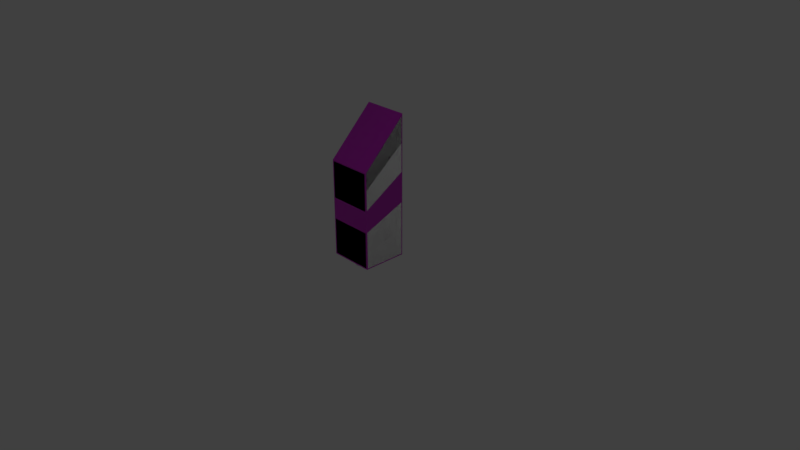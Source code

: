 # Source: Button_small.blend  (saved by Blender 2.79.0; exported with 4.5.12 LTS)
import bpy
from mathutils import Matrix  # noqa: F401  (used for matrix-valued properties, if any)

bpy.ops.wm.read_factory_settings(use_empty=True)
scene = bpy.context.scene
scene.name = 'Scene'

# ---- collections
col_collection_1 = bpy.data.collections.new('Collection 1'); scene.collection.children.link(col_collection_1)

# ---- images (referenced by path relative to the original .blend; pixels are not part of the script)
import os
ASSET_DIR = os.environ.get("B2B_ASSET_DIR", "")  # directory of the original .blend (textures are referenced by path, not embedded)
HERE = os.path.dirname(os.path.abspath(__file__))  # packed textures are extracted next to this script under _unpacked/

def load_image(name, relpath, width, height, colorspace="sRGB"):
    """Load a texture the original file referenced (path relative to the .blend, or extracted next to this script)."""
    p = next((c for c in (os.path.join(HERE, relpath), os.path.join(ASSET_DIR, relpath)) if relpath and os.path.exists(c)), "")
    if p:
        img = bpy.data.images.load(p, check_existing=True)
        img.name = name
    else:  # same state as the original file: an image datablock whose file is absent (Cycles renders it pink)
        img = bpy.data.images.new(name, width, height)
        img.source = "FILE"
        img.filepath = "//" + (relpath or name)
    img.colorspace_settings.name = colorspace
    return img
img_button_small_normal = load_image('button_small_normal', 'button_small_normal.png', 1024, 1024, 'Non-Color')
img_button_small_color = load_image('button_small_color', 'button_small_color.png', 1024, 1024, 'sRGB')

# ---- materials (node trees are filled in below, after node groups)
mat_material_001 = bpy.data.materials.new('Material.001')
mat_material_001.alpha_threshold = 0.0
mat_material_001.roughness = 0.5
mat_material = bpy.data.materials.new('Material')
mat_material.alpha_threshold = 0.0
mat_material.roughness = 0.5
mat_material.line_color = (0.0, 0.0, 0.0, 1.0)

# ---- material node trees
mat_material_001.use_nodes = True; mat_material_001.node_tree.nodes.clear()
_N = mat_material_001.node_tree.nodes; _L = mat_material_001.node_tree.links
n0 = _N.new('ShaderNodeOutputMaterial'); n0.name = 'Material Output'; n0.location = (300, 300)
n1 = _N.new('ShaderNodeNormalMap'); n1.name = 'Normal Map'; n1.location = (-241, 325)
n2 = _N.new('ShaderNodeTexImage'); n2.name = 'Image Texture'; n2.location = (-490, 333)
n2.width = 140
n2.image = img_button_small_normal
n3 = _N.new('ShaderNodeBsdfPrincipled'); n3.name = 'Principled BSDF'; n3.location = (37, 436)
n3.width = 150
n3.subsurface_method = 'BURLEY'
n3.inputs[3].default_value = 1.45
n3.inputs[9].default_value = (1.0, 1.0, 1.0)
n4 = _N.new('ShaderNodeTexImage'); n4.name = 'Image Texture.001'; n4.location = (-667, 461)
n4.width = 140
n4.image = img_button_small_color
_L.new(n2.outputs[0], n1.inputs[1])
_L.new(n1.outputs[0], n3.inputs[5])
_L.new(n3.outputs[0], n0.inputs[0])
_L.new(n4.outputs[0], n3.inputs[0])
n0.is_active_output = True

# ---- world
world_world = bpy.data.worlds.new('World'); scene.world = world_world
world_world.color = (0.05088, 0.05088, 0.05088)
world_world.use_sun_shadow = False
world_world.sun_shadow_jitter_overblur = 0.0
world_world.cycles.sampling_method = 'MANUAL'

# ---- cameras
cam_camera = bpy.data.cameras.new('Camera')
cam_camera.clip_end = 100.0
cam_camera.lens = 35.0
cam_camera.sensor_width = 32.0
cam_camera.sensor_height = 18.0
cam_camera.ortho_scale = 7.314
cam_camera.dof.focus_distance = 0.0

# ---- lights
light_lamp = bpy.data.lights.new('Lamp', 'POINT')
light_lamp.transmission_factor = 0.0
light_lamp.cutoff_distance = 30.0
light_lamp.energy = 100.0
light_lamp.shadow_buffer_clip_start = 1.001
light_lamp.shadow_soft_size = 0.1
light_lamp.shadow_maximum_resolution = 0.006
light_lamp.use_absolute_resolution = True

# ---- meshes
me_cube_001 = bpy.data.meshes.new('Cube.001')
me_cube_001.from_pydata([(0.3, 0.3, 0.0), (0.3, -0.3, 0.0), (-0.3, -0.3, 0.0), (-0.3, 0.3, 0.0), (0.3, 0.3, 1.9), (0.3, -0.3, 1.3), (-0.3, -0.3, 1.3), (-0.3, 0.3, 1.9), (0.3, 0.3, 0.0), (0.3, 0.3, 0.0), (0.3, -0.3, 0.0), (0.3, -0.3, 0.0), (-0.3, 0.3, 0.0), (-0.3, 0.3, 0.0), (0.3, 0.3, 1.9), (0.3, 0.3, 1.9), (-0.3, -0.3, 0.0), (-0.3, -0.3, 0.0), (0.3, -0.3, 1.3), (0.3, -0.3, 1.3), (-0.3, -0.3, 1.3), (-0.3, -0.3, 1.3), (-0.3, 0.3, 1.9), (-0.3, 0.3, 1.9)], [], [(8, 10, 16, 12), (15, 23, 21, 19), (9, 14, 18, 11), (1, 5, 20, 17), (2, 6, 22, 13), (4, 0, 3, 7)])
me_cube_001.polygons.foreach_set('use_smooth', [True] * 6)
_uv = me_cube_001.uv_layers.new(name='UVMap')
_uv.uv.foreach_set('vector', [0.25, 1.0, 2.235e-08, 1.0, 0.0, 0.76, 0.25, 0.76, 0.0, 2.289e-07, 0.25, 0.0, 0.25, 0.24, 1.639e-07, 0.24, 1.0, 1.11e-09, 1.0, 0.76, 0.75, 0.52, 0.75, 0.0, 2.682e-07, 0.76, 1.639e-07, 0.24, 0.25, 0.24, 0.25, 0.76, 0.5, 0.76, 0.5, 0.24, 0.75, 0.0, 0.75, 0.76, 0.5, 0.0, 0.5, 0.76, 0.25, 0.76, 0.25, 0.0])
me_cube_001.materials.append(mat_material_001)
me_cube_001.use_remesh_preserve_volume = False
me_cube_001.use_remesh_preserve_attributes = False
me_cube_001.use_mirror_vertex_groups = False
me_cube_001.update()
me_circle = bpy.data.meshes.new('Circle')
me_circle.from_pydata([(-1.073e-11, 0.07071, 0.07071), (-0.01951, 0.06935, 0.06935), (-0.03827, 0.06533, 0.06533), (-0.05556, 0.05879, 0.05879), (-0.07071, 0.05, 0.05), (-0.08315, 0.03928, 0.03928), (-0.09239, 0.02706, 0.02706), (-0.09808, 0.01379, 0.01379), (-0.1, 5.345e-09, 5.317e-09), (-0.09808, -0.01379, -0.01379), (-0.09239, -0.02706, -0.02706), (-0.08315, -0.03928, -0.03928), (-0.07071, -0.05, -0.05), (-0.05556, -0.05879, -0.05879), (-0.03827, -0.06533, -0.06533), (-0.01951, -0.06935, -0.06935), (3.259e-08, -0.07071, -0.07071), (0.01951, -0.06935, -0.06935), (0.03827, -0.06533, -0.06533), (0.05556, -0.05879, -0.05879), (0.07071, -0.05, -0.05), (0.08315, -0.03928, -0.03928), (0.09239, -0.02706, -0.02706), (0.09808, -0.01379, -0.01379), (0.1, 6.827e-08, 6.83e-08), (0.09808, 0.0138, 0.0138), (0.09239, 0.02706, 0.02706), (0.08315, 0.03928, 0.03928), (0.07071, 0.05, 0.05), (0.05556, 0.05879, 0.05879), (0.03827, 0.06533, 0.06533), (0.01951, 0.06935, 0.06935), (7.622e-09, 0.045, 0.08249), (4.864e-11, 0.0589, 0.08252), (-0.01951, 0.05754, 0.08116), (-0.01759, 0.04378, 0.08126), (-0.03827, 0.05352, 0.07714), (-0.0345, 0.04015, 0.07764), (-0.05556, 0.04698, 0.07061), (-0.05009, 0.03426, 0.07175), (-0.07071, 0.03819, 0.06181), (-0.06375, 0.02633, 0.06382), (-0.08315, 0.02747, 0.0511), (-0.07496, 0.01667, 0.05416), (-0.09239, 0.01525, 0.03887), (-0.08329, 0.005652, 0.04314), (-0.09808, 0.001983, 0.02561), (-0.08842, -0.006306, 0.03118), (-0.1, -0.01181, 0.01181), (-0.09015, -0.01874, 0.01874), (-0.09808, -0.02561, -0.001983), (-0.08842, -0.03118, 0.006307), (-0.09239, -0.03887, -0.01525), (-0.08329, -0.04314, -0.005652), (-0.08315, -0.0511, -0.02747), (-0.07496, -0.05416, -0.01667), (-0.07071, -0.06181, -0.03819), (-0.06375, -0.06382, -0.02633), (-0.05556, -0.07061, -0.04698), (-0.05009, -0.07175, -0.03426), (-0.03827, -0.07714, -0.05352), (-0.0345, -0.07764, -0.04015), (-0.01951, -0.08116, -0.05754), (-0.01759, -0.08126, -0.04378), (3.265e-08, -0.08252, -0.0589), (2.664e-08, -0.08249, -0.045), (0.01951, -0.08116, -0.05754), (0.01759, -0.08126, -0.04378), (0.03827, -0.07714, -0.05352), (0.0345, -0.07764, -0.04015), (0.05556, -0.07061, -0.04698), (0.05009, -0.07175, -0.03426), (0.07071, -0.06181, -0.03819), (0.06375, -0.06382, -0.02633), (0.08315, -0.0511, -0.02747), (0.07496, -0.05416, -0.01667), (0.09239, -0.03887, -0.01525), (0.08329, -0.04314, -0.005652), (0.09808, -0.02561, -0.001983), (0.08842, -0.03118, 0.006307), (0.1, -0.01181, 0.01181), (0.09015, -0.01874, 0.01874), (0.09808, 0.001983, 0.02561), (0.08842, -0.006306, 0.03118), (0.09239, 0.01525, 0.03887), (0.08329, 0.005652, 0.04314), (0.08315, 0.02747, 0.0511), (0.07496, 0.01667, 0.05416), (0.07071, 0.03819, 0.06181), (0.06375, 0.02633, 0.06382), (0.05556, 0.04698, 0.07061), (0.05009, 0.03426, 0.07175), (0.03827, 0.05352, 0.07714), (0.0345, 0.04015, 0.07764), (0.01951, 0.05754, 0.08116), (0.01759, 0.04378, 0.08126), (-0.01951, 0.06935, 0.06935), (-1.073e-11, 0.07071, 0.07071), (-0.03827, 0.06533, 0.06533), (-0.05556, 0.05879, 0.05879), (-0.07071, 0.05, 0.05), (-0.08315, 0.03928, 0.03928), (-0.09239, 0.02706, 0.02706), (-0.09808, 0.01379, 0.01379), (-0.1, 5.345e-09, 5.317e-09), (-0.09808, -0.01379, -0.01379), (-0.09239, -0.02706, -0.02706), (-0.08315, -0.03928, -0.03928), (-0.07071, -0.05, -0.05), (-0.05556, -0.05879, -0.05879), (-0.03827, -0.06533, -0.06533), (-0.01951, -0.06935, -0.06935), (3.259e-08, -0.07071, -0.07071), (0.01951, -0.06935, -0.06935), (0.03827, -0.06533, -0.06533), (0.05556, -0.05879, -0.05879), (0.07071, -0.05, -0.05), (0.08315, -0.03928, -0.03928), (0.09239, -0.02706, -0.02706), (0.09808, -0.01379, -0.01379), (0.1, 6.827e-08, 6.83e-08), (0.09808, 0.0138, 0.0138), (0.09239, 0.02706, 0.02706), (0.08315, 0.03928, 0.03928), (0.07071, 0.05, 0.05), (0.05556, 0.05879, 0.05879), (0.03827, 0.06533, 0.06533), (0.01951, 0.06935, 0.06935), (-0.01759, 0.04378, 0.08126), (7.622e-09, 0.045, 0.08249), (4.864e-11, 0.0589, 0.08252), (-0.01951, 0.05754, 0.08116), (-0.0345, 0.04015, 0.07764), (-0.03827, 0.05352, 0.07714), (-0.05009, 0.03426, 0.07175), (-0.05556, 0.04698, 0.07061), (-0.06375, 0.02633, 0.06382), (-0.07071, 0.03819, 0.06181), (-0.07496, 0.01667, 0.05416), (-0.08315, 0.02747, 0.0511), (-0.08329, 0.005652, 0.04314), (-0.09239, 0.01525, 0.03887), (-0.08842, -0.006306, 0.03118), (-0.09808, 0.001983, 0.02561), (-0.09015, -0.01874, 0.01874), (-0.1, -0.01181, 0.01181), (-0.08842, -0.03118, 0.006307), (-0.09808, -0.02561, -0.001983), (-0.08329, -0.04314, -0.005652), (-0.09239, -0.03887, -0.01525), (-0.07496, -0.05416, -0.01667), (-0.08315, -0.0511, -0.02747), (-0.06375, -0.06382, -0.02633), (-0.07071, -0.06181, -0.03819), (-0.05009, -0.07175, -0.03426), (-0.05556, -0.07061, -0.04698), (-0.0345, -0.07764, -0.04015), (-0.03827, -0.07714, -0.05352), (-0.01759, -0.08126, -0.04378), (-0.01951, -0.08116, -0.05754), (2.664e-08, -0.08249, -0.045), (3.265e-08, -0.08252, -0.0589), (0.01759, -0.08126, -0.04378), (0.01951, -0.08116, -0.05754), (0.0345, -0.07764, -0.04015), (0.03827, -0.07714, -0.05352), (0.05009, -0.07175, -0.03426), (0.05556, -0.07061, -0.04698), (0.06375, -0.06382, -0.02633), (0.07071, -0.06181, -0.03819), (0.07496, -0.05416, -0.01667), (0.08315, -0.0511, -0.02747), (0.08329, -0.04314, -0.005652), (0.09239, -0.03887, -0.01525), (0.08842, -0.03118, 0.006307), (0.09808, -0.02561, -0.001983), (0.09015, -0.01874, 0.01874), (0.1, -0.01181, 0.01181), (0.08842, -0.006306, 0.03118), (0.09808, 0.001983, 0.02561), (0.08329, 0.005652, 0.04314), (0.09239, 0.01525, 0.03887), (0.07496, 0.01667, 0.05416), (0.08315, 0.02747, 0.0511), (0.06375, 0.02633, 0.06382), (0.07071, 0.03819, 0.06181), (0.05009, 0.03426, 0.07175), (0.05556, 0.04698, 0.07061), (0.0345, 0.04015, 0.07764), (0.03827, 0.05352, 0.07714), (0.01759, 0.04378, 0.08126), (0.01951, 0.05754, 0.08116)], [], [(96, 97, 127, 126, 125, 124, 123, 122, 121, 120, 119, 118, 117, 116, 115, 114, 113, 112, 111, 110, 109, 108, 107, 106, 105, 104, 103, 102, 101, 100, 99, 98), (31, 0, 33, 94), (21, 22, 76, 74), (8, 9, 50, 48), (22, 23, 78, 76), (9, 10, 52, 50), (23, 24, 80, 78), (10, 11, 54, 52), (24, 25, 82, 80), (11, 12, 56, 54), (25, 26, 84, 82), (12, 13, 58, 56), (26, 27, 86, 84), (13, 14, 60, 58), (27, 28, 88, 86), (14, 15, 62, 60), (35, 37, 39, 41, 43, 45, 47, 49, 51, 53, 55, 57, 59, 61, 63, 65, 67, 69, 71, 73, 75, 77, 79, 81, 83, 85, 87, 89, 91, 93, 95, 129), (28, 29, 90, 88), (15, 16, 64, 62), (2, 3, 38, 36), (29, 30, 92, 90), (16, 17, 66, 64), (3, 4, 40, 38), (30, 31, 94, 92), (17, 18, 68, 66), (4, 5, 42, 40), (18, 19, 70, 68), (5, 6, 44, 42), (1, 2, 36, 34), (19, 20, 72, 70), (6, 7, 46, 44), (20, 21, 74, 72), (7, 8, 48, 46), (128, 32, 130, 131), (132, 128, 131, 133), (134, 132, 133, 135), (136, 134, 135, 137), (138, 136, 137, 139), (140, 138, 139, 141), (142, 140, 141, 143), (144, 142, 143, 145), (146, 144, 145, 147), (148, 146, 147, 149), (150, 148, 149, 151), (152, 150, 151, 153), (154, 152, 153, 155), (156, 154, 155, 157), (158, 156, 157, 159), (160, 158, 159, 161), (162, 160, 161, 163), (164, 162, 163, 165), (166, 164, 165, 167), (168, 166, 167, 169), (170, 168, 169, 171), (172, 170, 171, 173), (174, 172, 173, 175), (176, 174, 175, 177), (178, 176, 177, 179), (180, 178, 179, 181), (182, 180, 181, 183), (184, 182, 183, 185), (186, 184, 185, 187), (188, 186, 187, 189), (190, 188, 189, 191), (32, 190, 191, 130), (0, 1, 34, 33)])
me_circle.polygons.foreach_set('use_smooth', [True] * 66)
me_circle.use_remesh_preserve_volume = False
me_circle.use_remesh_preserve_attributes = False
me_circle.use_mirror_vertex_groups = False
me_circle.update()
me_cube = bpy.data.meshes.new('Cube')
me_cube.from_pydata([(1.0, 0.949, 0.05102), (0.949, 0.949, 0.0), (0.949, 1.0, 0.05102), (1.0, -0.949, 0.05102), (0.949, -1.0, 0.05102), (0.949, -0.949, 0.0), (-0.949, -1.0, 0.05102), (-1.0, -0.949, 0.05102), (-0.949, -0.949, 0.0), (-0.949, 1.0, 0.05102), (-0.949, 0.949, 0.0), (-1.0, 0.949, 0.05102), (0.949, 1.0, 6.282), (0.949, 0.9639, 6.297), (1.0, 0.949, 6.21), (0.949, -1.0, 4.282), (1.0, -0.949, 4.312), (0.949, -0.9639, 4.369), (-1.0, -0.949, 4.312), (-0.949, -1.0, 4.282), (-0.949, -0.9639, 4.369), (-1.0, 0.949, 6.21), (-0.949, 0.9639, 6.297), (-0.949, 1.0, 6.282), (1.0, 0.949, 1.204), (0.949, 1.0, 1.216), (0.949, 1.0, 1.318), (1.0, 0.949, 1.308), (1.0, 0.949, 2.458), (0.949, 1.0, 2.482), (0.9346, 0.9872, 2.583), (0.9875, 0.9398, 2.563), (1.0, 0.949, 3.829), (0.9865, 0.928, 3.699), (0.9377, 0.9897, 3.75), (0.949, 1.0, 3.851), (1.0, 0.949, 5.091), (1.0, 0.949, 4.961), (0.949, 1.0, 5.016), (0.949, 1.0, 5.118), (1.0, -0.949, 0.8248), (1.0, -0.949, 0.9289), (0.949, -1.0, 0.9177), (0.949, -1.0, 0.8156), (1.0, -0.949, 1.699), (0.9875, -0.931, 1.814), (0.9372, -0.9893, 1.783), (0.949, -1.0, 1.682), (0.9865, -0.9412, 2.578), (1.0, -0.949, 2.69), (0.949, -1.0, 2.651), (0.9338, -0.9865, 2.551), (1.0, -0.949, 3.573), (0.949, -1.0, 3.518), (0.949, -1.0, 3.416), (1.0, -0.949, 3.442), (-0.949, -1.0, 0.8156), (-0.949, -1.0, 0.9177), (-1.0, -0.949, 0.9289), (-1.0, -0.949, 0.8248), (-0.949, -1.0, 1.682), (-0.9372, -0.9893, 1.783), (-0.9875, -0.931, 1.814), (-1.0, -0.949, 1.699), (-0.949, -1.0, 2.651), (-1.0, -0.949, 2.69), (-0.9865, -0.9412, 2.578), (-0.9338, -0.9865, 2.551), (-0.949, -1.0, 3.518), (-1.0, -0.949, 3.573), (-1.0, -0.949, 3.442), (-0.949, -1.0, 3.416), (-1.0, 0.949, 1.204), (-1.0, 0.949, 1.308), (-0.949, 1.0, 1.318), (-0.949, 1.0, 1.216), (-0.9875, 0.9398, 2.563), (-0.9346, 0.9872, 2.583), (-0.949, 1.0, 2.482), (-1.0, 0.949, 2.458), (-1.0, 0.949, 3.829), (-0.949, 1.0, 3.851), (-0.9377, 0.9897, 3.75), (-0.9865, 0.928, 3.699), (-1.0, 0.949, 5.091), (-0.949, 1.0, 5.118), (-0.949, 1.0, 5.016), (-1.0, 0.949, 4.961), (0.95, 0.899, 2.761), (0.9625, 0.9147, 2.659), (0.9102, 0.9628, 2.677), (0.899, 0.95, 2.778), (0.95, 0.899, 3.467), (0.899, 0.95, 3.506), (0.9082, 0.9603, 3.607), (0.9635, 0.905, 3.588), (0.9625, -0.9059, 1.931), (0.95, -0.899, 2.042), (0.899, -0.95, 2.018), (0.9086, -0.9607, 1.917), (0.9635, -0.9182, 2.494), (0.9107, -0.9635, 2.466), (0.899, -0.95, 2.366), (0.95, -0.899, 2.388), (-0.9086, -0.9607, 1.917), (-0.899, -0.95, 2.018), (-0.95, -0.899, 2.042), (-0.9625, -0.9059, 1.931), (-0.899, -0.95, 2.366), (-0.9107, -0.9635, 2.466), (-0.9635, -0.9182, 2.494), (-0.95, -0.899, 2.388), (-0.9625, 0.9147, 2.659), (-0.95, 0.899, 2.761), (-0.899, 0.95, 2.778), (-0.9102, 0.9628, 2.677), (-0.95, 0.899, 3.467), (-0.9635, 0.905, 3.588), (-0.9082, 0.9603, 3.607), (-0.899, 0.95, 3.506)], [], [(25, 2, 9, 75), (53, 15, 19, 68), (13, 22, 20, 17), (69, 18, 21, 84), (27, 28, 44, 41), (4, 43, 56, 6), (36, 14, 16, 52), (33, 48, 100, 95), (42, 47, 60, 57), (30, 77, 115, 90), (12, 39, 85, 23), (76, 62, 107, 112), (82, 34, 94, 118), (66, 83, 117, 110), (7, 59, 72, 11), (61, 46, 99, 104), (65, 70, 87, 80), (58, 63, 79, 73), (1, 5, 8, 10), (29, 26, 74, 78), (51, 67, 109, 101), (38, 35, 81, 86), (98, 102, 108, 105), (106, 111, 116, 113), (93, 91, 114, 119), (50, 54, 71, 64), (88, 92, 103, 97), (32, 37, 55, 49), (45, 31, 89, 96), (0, 1, 2), (3, 4, 5), (6, 7, 8), (9, 10, 11), (12, 13, 14), (15, 16, 17), (18, 19, 20), (21, 22, 23), (24, 25, 26, 27), (28, 29, 30, 31), (32, 33, 34, 35), (36, 37, 38, 39), (40, 41, 42, 43), (44, 45, 46, 47), (48, 49, 50, 51), (52, 53, 54, 55), (56, 57, 58, 59), (60, 61, 62, 63), (64, 65, 66, 67), (68, 69, 70, 71), (72, 73, 74, 75), (76, 77, 78, 79), (80, 81, 82, 83), (84, 85, 86, 87), (88, 89, 90, 91), (92, 93, 94, 95), (96, 97, 98, 99), (100, 101, 102, 103), (104, 105, 106, 107), (108, 109, 110, 111), (112, 113, 114, 115), (116, 117, 118, 119), (0, 3, 5, 1), (1, 10, 9, 2), (39, 12, 14, 36), (4, 6, 8, 5), (52, 16, 15, 53), (7, 11, 10, 8), (68, 19, 18, 69), (84, 21, 23, 85), (13, 17, 16, 14), (12, 23, 22, 13), (17, 20, 19, 15), (20, 22, 21, 18), (2, 25, 24, 0), (26, 29, 28, 27), (51, 101, 100, 48), (35, 38, 37, 32), (3, 40, 43, 4), (41, 44, 47, 42), (115, 77, 76, 112), (49, 55, 54, 50), (6, 56, 59, 7), (57, 60, 63, 58), (107, 62, 61, 104), (64, 71, 70, 65), (11, 72, 75, 9), (73, 79, 78, 74), (45, 96, 99, 46), (80, 87, 86, 81), (38, 86, 85, 39), (34, 82, 81, 35), (29, 78, 77, 30), (25, 75, 74, 26), (58, 73, 72, 59), (62, 76, 79, 63), (65, 80, 83, 66), (69, 84, 87, 70), (42, 57, 56, 43), (46, 61, 60, 47), (50, 64, 67, 51), (53, 68, 71, 54), (27, 41, 40, 24), (31, 45, 44, 28), (32, 49, 48, 33), (36, 52, 55, 37), (91, 93, 92, 88), (97, 103, 102, 98), (105, 108, 111, 106), (113, 116, 119, 114), (93, 119, 118, 94), (90, 115, 114, 91), (106, 113, 112, 107), (110, 117, 116, 111), (98, 105, 104, 99), (101, 109, 108, 102), (88, 97, 96, 89), (95, 100, 103, 92), (94, 34, 33, 95), (117, 83, 82, 118), (66, 110, 109, 67), (30, 90, 89, 31), (0, 24, 40, 3)])
me_cube.materials.append(mat_material)
me_cube.use_remesh_preserve_volume = False
me_cube.use_remesh_preserve_attributes = False
me_cube.use_mirror_vertex_groups = False
me_cube.update()
arm_armature = bpy.data.armatures.new('Armature')  # bones are not reproduced

# ---- objects
ob_cube_001 = bpy.data.objects.new('Cube.001', me_cube_001)
ob_armature = bpy.data.objects.new('Armature', arm_armature)
ob_circle = bpy.data.objects.new('Circle', me_circle)
ob_cube = bpy.data.objects.new('Cube', me_cube)
ob_lamp = bpy.data.objects.new('Lamp', light_lamp)
ob_camera = bpy.data.objects.new('Camera', cam_camera)

# ---- transforms, parenting, visibility, modifiers, constraints
ob_cube_001.location = (0.0, 3.725e-08, 0.0)
ob_cube_001.lock_rotations_4d = False
ob_cube_001.empty_display_type = 'ARROWS'
ob_cube_001.lineart.crease_threshold = 0.0
ob_armature.parent = ob_cube_001
ob_armature.location = (0.0, 0.0, 0.0)
ob_armature.lineart.crease_threshold = 0.0
ob_circle.parent = ob_armature
ob_circle.matrix_parent_inverse = Matrix(((1.0, 0.001055, -0.002551, 0.004333), (0.002551, -0.7066, 0.7076, -1.331), (-0.001055, -0.7076, -0.7066, 1.13), (0.0, 0.0, 0.0, 1.0)))
ob_circle.location = (1.339e-10, 0.0, 1.6)
ob_circle.lineart.crease_threshold = 0.0
ob_cube.location = (2.235e-08, 3.725e-08, 0.0)
ob_cube.scale = (0.3, 0.3, 0.3)
ob_cube.lock_rotations_4d = False
ob_cube.empty_display_type = 'ARROWS'
ob_cube.hide_viewport = True
ob_cube.lineart.crease_threshold = 0.0
ob_lamp.location = (4.076, 1.005, 5.904)
ob_lamp.rotation_euler = (0.6503, 0.05522, 1.866)
ob_lamp.lock_rotations_4d = False
ob_lamp.empty_display_type = 'ARROWS'
ob_lamp.color = (0.0, 0.0, 0.0, 0.0)
ob_lamp.lineart.crease_threshold = 0.0
ob_camera.location = (7.481, -6.508, 5.344)
ob_camera.rotation_euler = (1.109, 0.0, 0.8149)
ob_camera.lock_rotations_4d = False
ob_camera.empty_display_type = 'ARROWS'
ob_camera.color = (0.0, 0.0, 0.0, 0.0)
ob_camera.display_type = 'WIRE'
ob_camera.lineart.crease_threshold = 0.0

# ---- collection membership
col_collection_1.objects.link(ob_cube_001)
col_collection_1.objects.link(ob_armature)
col_collection_1.objects.link(ob_circle)
col_collection_1.objects.link(ob_cube)
col_collection_1.objects.link(ob_lamp)
col_collection_1.objects.link(ob_camera)

# ---- scene / render settings (as saved in the file)
scene.camera = ob_camera
scene.frame_start = 1; scene.frame_end = 12; scene.frame_set(1)
scene.render.engine = 'CYCLES'
scene.render.resolution_percentage = 50
scene.render.dither_intensity = 0.0
scene.cycles.use_denoising = False
scene.cycles.samples = 128
scene.cycles.sampling_pattern = 'TABULATED_SOBOL'
scene.cycles.use_adaptive_sampling = False
scene.cycles.use_light_tree = False
scene.cycles.blur_glossy = 0.0
scene.cycles.sample_clamp_indirect = 0.0
scene.cycles.bake_type = 'NORMAL'
scene.view_settings.view_transform = 'Standard'
bpy.context.view_layer.update()

